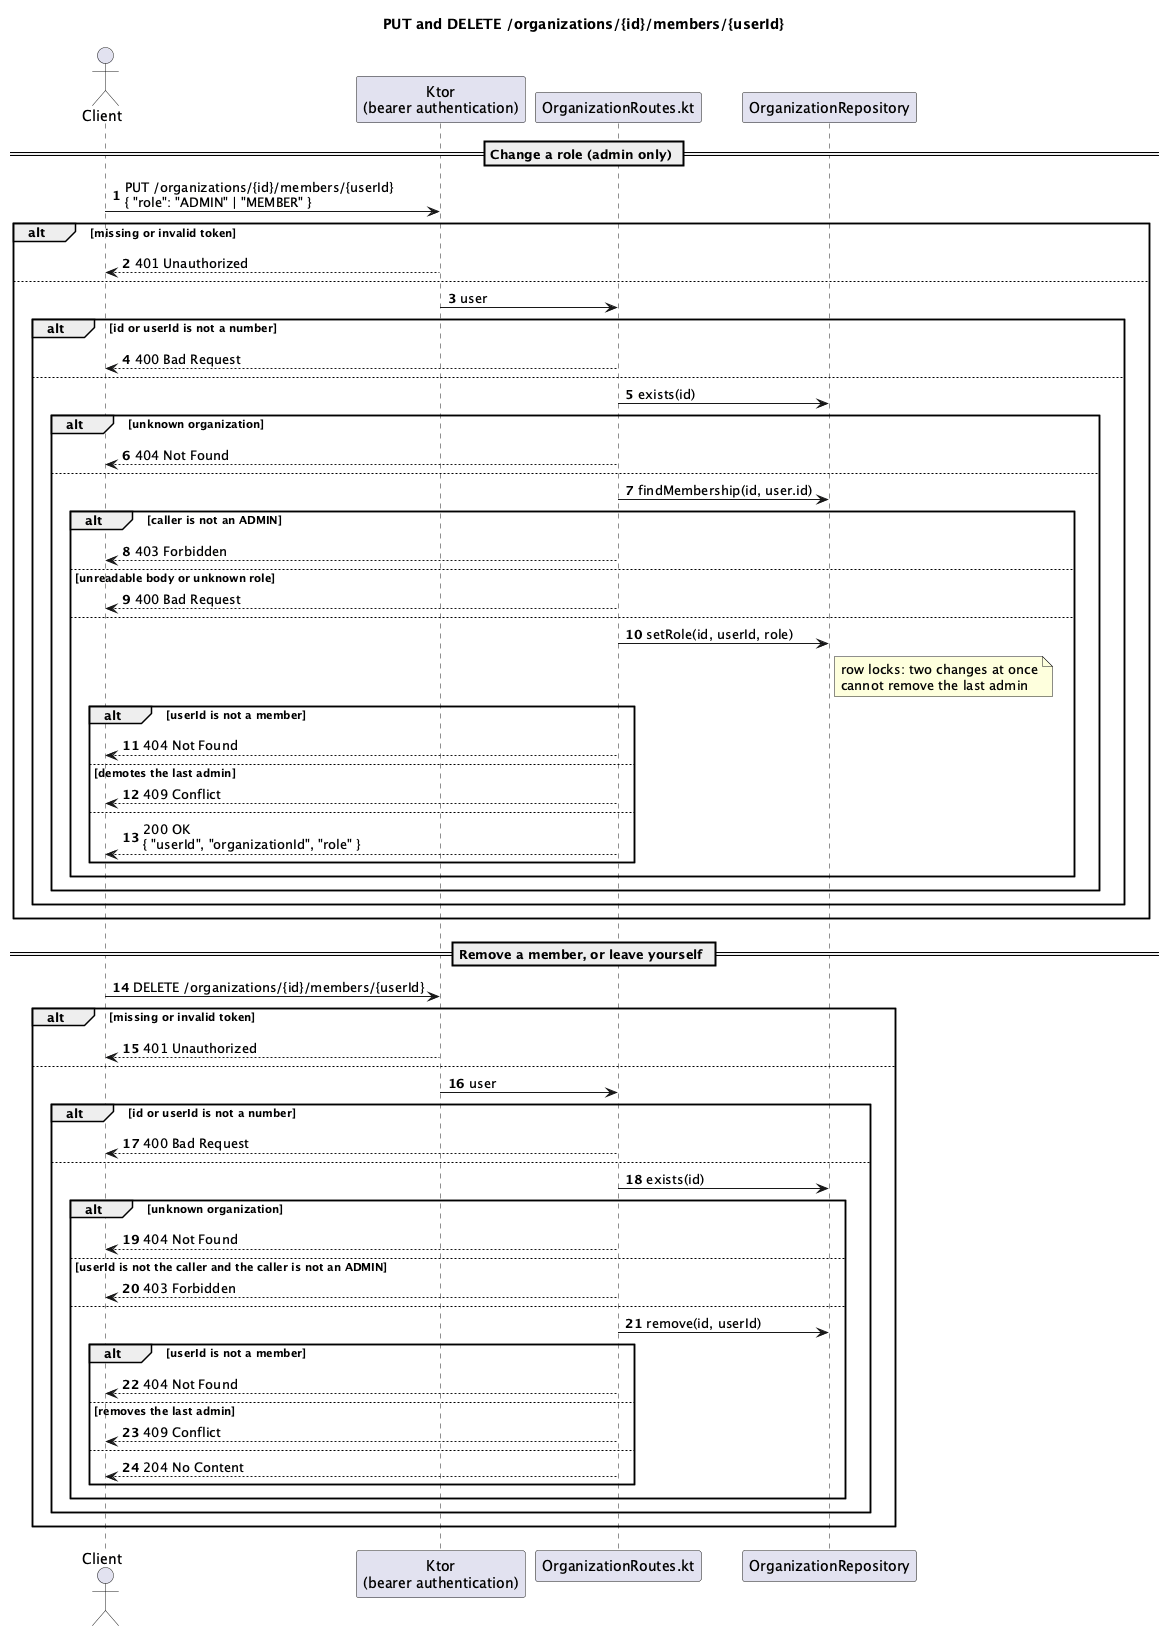

The diagram above was rendered by PlantUML. Its source (embedded in the PNG):
@startuml
title PUT and DELETE /organizations/{id}/members/{userId}
autonumber

actor Client
participant "Ktor\n(bearer authentication)" as Auth
participant "OrganizationRoutes.kt" as Route
participant "OrganizationRepository" as Repo

== Change a role (admin only) ==
Client -> Auth : PUT /organizations/{id}/members/{userId}\n{ "role": "ADMIN" | "MEMBER" }
alt missing or invalid token
  Auth --> Client : 401 Unauthorized
else
  Auth -> Route : user
  alt id or userId is not a number
    Route --> Client : 400 Bad Request
  else
    Route -> Repo : exists(id)
    alt unknown organization
      Route --> Client : 404 Not Found
    else
      Route -> Repo : findMembership(id, user.id)
      alt caller is not an ADMIN
        Route --> Client : 403 Forbidden
      else unreadable body or unknown role
        Route --> Client : 400 Bad Request
      else
        Route -> Repo : setRole(id, userId, role)
        note right of Repo : row locks: two changes at once\ncannot remove the last admin
        alt userId is not a member
          Route --> Client : 404 Not Found
        else demotes the last admin
          Route --> Client : 409 Conflict
        else
          Route --> Client : 200 OK\n{ "userId", "organizationId", "role" }
        end
      end
    end
  end
end

== Remove a member, or leave yourself ==
Client -> Auth : DELETE /organizations/{id}/members/{userId}
alt missing or invalid token
  Auth --> Client : 401 Unauthorized
else
  Auth -> Route : user
  alt id or userId is not a number
    Route --> Client : 400 Bad Request
  else
    Route -> Repo : exists(id)
    alt unknown organization
      Route --> Client : 404 Not Found
    else userId is not the caller and the caller is not an ADMIN
      Route --> Client : 403 Forbidden
    else
      Route -> Repo : remove(id, userId)
      alt userId is not a member
        Route --> Client : 404 Not Found
      else removes the last admin
        Route --> Client : 409 Conflict
      else
        Route --> Client : 204 No Content
      end
    end
  end
end

@enduml